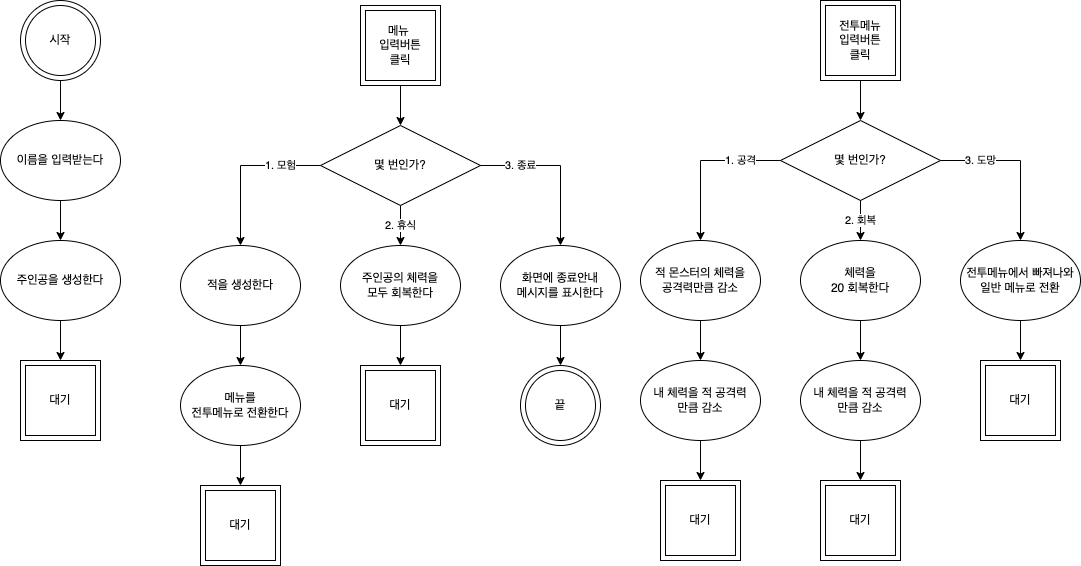

The diagram above was exported from draw.io. Its source (the exported page's mxGraphModel, read from the mxfile embedded in the PNG):
<mxGraphModel dx="1234" dy="721" grid="1" gridSize="10" guides="1" tooltips="1" connect="1" arrows="1" fold="1" page="1" pageScale="1" pageWidth="1169" pageHeight="827" math="0" shadow="0">
  <root>
    <mxCell id="0" />
    <mxCell id="1" parent="0" />
    <mxCell id="Ojd-Mwa9K0EfA3RqKCOl-8" style="edgeStyle=orthogonalEdgeStyle;rounded=0;orthogonalLoop=1;jettySize=auto;html=1;entryX=0.5;entryY=0;entryDx=0;entryDy=0;" edge="1" parent="1" source="Ojd-Mwa9K0EfA3RqKCOl-1" target="Ojd-Mwa9K0EfA3RqKCOl-3">
      <mxGeometry relative="1" as="geometry" />
    </mxCell>
    <mxCell id="Ojd-Mwa9K0EfA3RqKCOl-1" value="" style="ellipse;whiteSpace=wrap;html=1;aspect=fixed;fillColor=none;" vertex="1" parent="1">
      <mxGeometry x="200" y="40" width="80" height="80" as="geometry" />
    </mxCell>
    <mxCell id="Ojd-Mwa9K0EfA3RqKCOl-2" value="시작" style="ellipse;whiteSpace=wrap;html=1;aspect=fixed;fillColor=none;" vertex="1" parent="1">
      <mxGeometry x="205" y="45" width="70" height="70" as="geometry" />
    </mxCell>
    <mxCell id="Ojd-Mwa9K0EfA3RqKCOl-9" style="edgeStyle=orthogonalEdgeStyle;rounded=0;orthogonalLoop=1;jettySize=auto;html=1;entryX=0.5;entryY=0;entryDx=0;entryDy=0;" edge="1" parent="1" source="Ojd-Mwa9K0EfA3RqKCOl-3" target="Ojd-Mwa9K0EfA3RqKCOl-5">
      <mxGeometry relative="1" as="geometry" />
    </mxCell>
    <mxCell id="Ojd-Mwa9K0EfA3RqKCOl-3" value="이름을 입력받는다" style="ellipse;whiteSpace=wrap;html=1;fillColor=none;" vertex="1" parent="1">
      <mxGeometry x="180" y="160" width="120" height="80" as="geometry" />
    </mxCell>
    <mxCell id="Ojd-Mwa9K0EfA3RqKCOl-10" style="edgeStyle=orthogonalEdgeStyle;rounded=0;orthogonalLoop=1;jettySize=auto;html=1;entryX=0.5;entryY=0;entryDx=0;entryDy=0;" edge="1" parent="1" source="Ojd-Mwa9K0EfA3RqKCOl-5" target="Ojd-Mwa9K0EfA3RqKCOl-6">
      <mxGeometry relative="1" as="geometry" />
    </mxCell>
    <mxCell id="Ojd-Mwa9K0EfA3RqKCOl-5" value="주인공을 생성한다" style="ellipse;whiteSpace=wrap;html=1;fillColor=none;" vertex="1" parent="1">
      <mxGeometry x="180" y="280" width="120" height="80" as="geometry" />
    </mxCell>
    <mxCell id="Ojd-Mwa9K0EfA3RqKCOl-6" value="" style="whiteSpace=wrap;html=1;aspect=fixed;fillColor=none;" vertex="1" parent="1">
      <mxGeometry x="200" y="400" width="80" height="80" as="geometry" />
    </mxCell>
    <mxCell id="Ojd-Mwa9K0EfA3RqKCOl-7" value="대기" style="whiteSpace=wrap;html=1;aspect=fixed;fillColor=none;" vertex="1" parent="1">
      <mxGeometry x="205" y="405" width="70" height="70" as="geometry" />
    </mxCell>
    <mxCell id="Ojd-Mwa9K0EfA3RqKCOl-32" style="edgeStyle=orthogonalEdgeStyle;rounded=0;orthogonalLoop=1;jettySize=auto;html=1;entryX=0.5;entryY=0;entryDx=0;entryDy=0;" edge="1" parent="1" source="Ojd-Mwa9K0EfA3RqKCOl-11" target="Ojd-Mwa9K0EfA3RqKCOl-13">
      <mxGeometry relative="1" as="geometry" />
    </mxCell>
    <mxCell id="Ojd-Mwa9K0EfA3RqKCOl-11" value="" style="whiteSpace=wrap;html=1;aspect=fixed;fillColor=none;" vertex="1" parent="1">
      <mxGeometry x="540" y="45" width="80" height="80" as="geometry" />
    </mxCell>
    <mxCell id="Ojd-Mwa9K0EfA3RqKCOl-12" value="메뉴 &lt;br&gt;입력버튼&lt;br&gt;클릭" style="whiteSpace=wrap;html=1;aspect=fixed;fillColor=none;" vertex="1" parent="1">
      <mxGeometry x="545" y="50" width="70" height="70" as="geometry" />
    </mxCell>
    <mxCell id="Ojd-Mwa9K0EfA3RqKCOl-16" value="1. 모험" style="edgeStyle=orthogonalEdgeStyle;rounded=0;orthogonalLoop=1;jettySize=auto;html=1;entryX=0.5;entryY=0;entryDx=0;entryDy=0;" edge="1" parent="1" source="Ojd-Mwa9K0EfA3RqKCOl-13" target="Ojd-Mwa9K0EfA3RqKCOl-14">
      <mxGeometry x="-0.5" relative="1" as="geometry">
        <mxPoint x="460" y="285" as="targetPoint" />
        <Array as="points">
          <mxPoint x="420" y="205" />
        </Array>
        <mxPoint as="offset" />
      </mxGeometry>
    </mxCell>
    <mxCell id="Ojd-Mwa9K0EfA3RqKCOl-19" value="3. 종료" style="edgeStyle=orthogonalEdgeStyle;rounded=0;orthogonalLoop=1;jettySize=auto;html=1;entryX=0.5;entryY=0;entryDx=0;entryDy=0;" edge="1" parent="1" source="Ojd-Mwa9K0EfA3RqKCOl-13" target="Ojd-Mwa9K0EfA3RqKCOl-18">
      <mxGeometry x="-0.5" relative="1" as="geometry">
        <mxPoint as="offset" />
      </mxGeometry>
    </mxCell>
    <mxCell id="Ojd-Mwa9K0EfA3RqKCOl-20" value="2. 휴식" style="edgeStyle=orthogonalEdgeStyle;rounded=0;orthogonalLoop=1;jettySize=auto;html=1;entryX=0.5;entryY=0;entryDx=0;entryDy=0;" edge="1" parent="1" source="Ojd-Mwa9K0EfA3RqKCOl-13" target="Ojd-Mwa9K0EfA3RqKCOl-17">
      <mxGeometry relative="1" as="geometry" />
    </mxCell>
    <mxCell id="Ojd-Mwa9K0EfA3RqKCOl-13" value="몇 번인가?" style="rhombus;whiteSpace=wrap;html=1;fillColor=none;" vertex="1" parent="1">
      <mxGeometry x="500" y="165" width="160" height="80" as="geometry" />
    </mxCell>
    <mxCell id="Ojd-Mwa9K0EfA3RqKCOl-24" style="edgeStyle=orthogonalEdgeStyle;rounded=0;orthogonalLoop=1;jettySize=auto;html=1;entryX=0.5;entryY=0;entryDx=0;entryDy=0;" edge="1" parent="1" source="Ojd-Mwa9K0EfA3RqKCOl-14" target="Ojd-Mwa9K0EfA3RqKCOl-21">
      <mxGeometry relative="1" as="geometry" />
    </mxCell>
    <mxCell id="Ojd-Mwa9K0EfA3RqKCOl-14" value="적을 생성한다" style="ellipse;whiteSpace=wrap;html=1;fillColor=none;" vertex="1" parent="1">
      <mxGeometry x="360" y="285" width="120" height="80" as="geometry" />
    </mxCell>
    <mxCell id="Ojd-Mwa9K0EfA3RqKCOl-28" style="edgeStyle=orthogonalEdgeStyle;rounded=0;orthogonalLoop=1;jettySize=auto;html=1;entryX=0.5;entryY=0;entryDx=0;entryDy=0;" edge="1" parent="1" source="Ojd-Mwa9K0EfA3RqKCOl-17" target="Ojd-Mwa9K0EfA3RqKCOl-26">
      <mxGeometry relative="1" as="geometry" />
    </mxCell>
    <mxCell id="Ojd-Mwa9K0EfA3RqKCOl-17" value="주인공의 체력을&lt;br&gt;모두 회복한다" style="ellipse;whiteSpace=wrap;html=1;fillColor=none;" vertex="1" parent="1">
      <mxGeometry x="520" y="285" width="120" height="80" as="geometry" />
    </mxCell>
    <mxCell id="Ojd-Mwa9K0EfA3RqKCOl-31" style="edgeStyle=orthogonalEdgeStyle;rounded=0;orthogonalLoop=1;jettySize=auto;html=1;entryX=0.5;entryY=0;entryDx=0;entryDy=0;" edge="1" parent="1" source="Ojd-Mwa9K0EfA3RqKCOl-18" target="Ojd-Mwa9K0EfA3RqKCOl-29">
      <mxGeometry relative="1" as="geometry" />
    </mxCell>
    <mxCell id="Ojd-Mwa9K0EfA3RqKCOl-18" value="화면에 종료안내&lt;br&gt;메시지를 표시한다" style="ellipse;whiteSpace=wrap;html=1;fillColor=none;" vertex="1" parent="1">
      <mxGeometry x="680" y="285" width="120" height="80" as="geometry" />
    </mxCell>
    <mxCell id="Ojd-Mwa9K0EfA3RqKCOl-25" style="edgeStyle=orthogonalEdgeStyle;rounded=0;orthogonalLoop=1;jettySize=auto;html=1;entryX=0.5;entryY=0;entryDx=0;entryDy=0;" edge="1" parent="1" source="Ojd-Mwa9K0EfA3RqKCOl-21" target="Ojd-Mwa9K0EfA3RqKCOl-22">
      <mxGeometry relative="1" as="geometry" />
    </mxCell>
    <mxCell id="Ojd-Mwa9K0EfA3RqKCOl-21" value="메뉴를&lt;br&gt;전투메뉴로 전환한다" style="ellipse;whiteSpace=wrap;html=1;fillColor=none;" vertex="1" parent="1">
      <mxGeometry x="360" y="405" width="120" height="80" as="geometry" />
    </mxCell>
    <mxCell id="Ojd-Mwa9K0EfA3RqKCOl-22" value="" style="whiteSpace=wrap;html=1;aspect=fixed;fillColor=none;" vertex="1" parent="1">
      <mxGeometry x="380" y="525" width="80" height="80" as="geometry" />
    </mxCell>
    <mxCell id="Ojd-Mwa9K0EfA3RqKCOl-23" value="대기" style="whiteSpace=wrap;html=1;aspect=fixed;fillColor=none;" vertex="1" parent="1">
      <mxGeometry x="385" y="530" width="70" height="70" as="geometry" />
    </mxCell>
    <mxCell id="Ojd-Mwa9K0EfA3RqKCOl-26" value="" style="whiteSpace=wrap;html=1;aspect=fixed;fillColor=none;" vertex="1" parent="1">
      <mxGeometry x="540" y="405" width="80" height="80" as="geometry" />
    </mxCell>
    <mxCell id="Ojd-Mwa9K0EfA3RqKCOl-27" value="대기" style="whiteSpace=wrap;html=1;aspect=fixed;fillColor=none;" vertex="1" parent="1">
      <mxGeometry x="545" y="410" width="70" height="70" as="geometry" />
    </mxCell>
    <mxCell id="Ojd-Mwa9K0EfA3RqKCOl-29" value="" style="ellipse;whiteSpace=wrap;html=1;aspect=fixed;fillColor=none;" vertex="1" parent="1">
      <mxGeometry x="700" y="405" width="80" height="80" as="geometry" />
    </mxCell>
    <mxCell id="Ojd-Mwa9K0EfA3RqKCOl-30" value="끝" style="ellipse;whiteSpace=wrap;html=1;aspect=fixed;fillColor=none;" vertex="1" parent="1">
      <mxGeometry x="705" y="410" width="70" height="70" as="geometry" />
    </mxCell>
    <mxCell id="Ojd-Mwa9K0EfA3RqKCOl-35" style="edgeStyle=orthogonalEdgeStyle;rounded=0;orthogonalLoop=1;jettySize=auto;html=1;entryX=0.5;entryY=0;entryDx=0;entryDy=0;" edge="1" parent="1" source="Ojd-Mwa9K0EfA3RqKCOl-36" target="Ojd-Mwa9K0EfA3RqKCOl-41">
      <mxGeometry relative="1" as="geometry" />
    </mxCell>
    <mxCell id="Ojd-Mwa9K0EfA3RqKCOl-36" value="" style="whiteSpace=wrap;html=1;aspect=fixed;fillColor=none;" vertex="1" parent="1">
      <mxGeometry x="1000" y="40" width="80" height="80" as="geometry" />
    </mxCell>
    <mxCell id="Ojd-Mwa9K0EfA3RqKCOl-37" value="전투메뉴&lt;br&gt;입력버튼&lt;br&gt;클릭" style="whiteSpace=wrap;html=1;aspect=fixed;fillColor=none;" vertex="1" parent="1">
      <mxGeometry x="1005" y="45" width="70" height="70" as="geometry" />
    </mxCell>
    <mxCell id="Ojd-Mwa9K0EfA3RqKCOl-38" value="1. 공격" style="edgeStyle=orthogonalEdgeStyle;rounded=0;orthogonalLoop=1;jettySize=auto;html=1;entryX=0.5;entryY=0;entryDx=0;entryDy=0;" edge="1" parent="1" source="Ojd-Mwa9K0EfA3RqKCOl-41" target="Ojd-Mwa9K0EfA3RqKCOl-43">
      <mxGeometry x="-0.5" relative="1" as="geometry">
        <mxPoint x="920" y="280" as="targetPoint" />
        <Array as="points">
          <mxPoint x="880" y="200" />
        </Array>
        <mxPoint as="offset" />
      </mxGeometry>
    </mxCell>
    <mxCell id="Ojd-Mwa9K0EfA3RqKCOl-39" value="3. 도망" style="edgeStyle=orthogonalEdgeStyle;rounded=0;orthogonalLoop=1;jettySize=auto;html=1;entryX=0.5;entryY=0;entryDx=0;entryDy=0;" edge="1" parent="1" source="Ojd-Mwa9K0EfA3RqKCOl-41" target="Ojd-Mwa9K0EfA3RqKCOl-47">
      <mxGeometry x="-0.5" relative="1" as="geometry">
        <mxPoint as="offset" />
      </mxGeometry>
    </mxCell>
    <mxCell id="Ojd-Mwa9K0EfA3RqKCOl-40" value="2. 회복" style="edgeStyle=orthogonalEdgeStyle;rounded=0;orthogonalLoop=1;jettySize=auto;html=1;entryX=0.5;entryY=0;entryDx=0;entryDy=0;" edge="1" parent="1" source="Ojd-Mwa9K0EfA3RqKCOl-41" target="Ojd-Mwa9K0EfA3RqKCOl-45">
      <mxGeometry relative="1" as="geometry" />
    </mxCell>
    <mxCell id="Ojd-Mwa9K0EfA3RqKCOl-41" value="몇 번인가?" style="rhombus;whiteSpace=wrap;html=1;fillColor=none;" vertex="1" parent="1">
      <mxGeometry x="960" y="160" width="160" height="80" as="geometry" />
    </mxCell>
    <mxCell id="Ojd-Mwa9K0EfA3RqKCOl-42" style="edgeStyle=orthogonalEdgeStyle;rounded=0;orthogonalLoop=1;jettySize=auto;html=1;entryX=0.5;entryY=0;entryDx=0;entryDy=0;" edge="1" parent="1" source="Ojd-Mwa9K0EfA3RqKCOl-43" target="Ojd-Mwa9K0EfA3RqKCOl-49">
      <mxGeometry relative="1" as="geometry" />
    </mxCell>
    <mxCell id="Ojd-Mwa9K0EfA3RqKCOl-43" value="적 몬스터의 체력을&lt;br&gt;공격력만큼 감소" style="ellipse;whiteSpace=wrap;html=1;fillColor=none;" vertex="1" parent="1">
      <mxGeometry x="820" y="280" width="120" height="80" as="geometry" />
    </mxCell>
    <mxCell id="Ojd-Mwa9K0EfA3RqKCOl-58" style="edgeStyle=orthogonalEdgeStyle;rounded=0;orthogonalLoop=1;jettySize=auto;html=1;entryX=0.5;entryY=0;entryDx=0;entryDy=0;" edge="1" parent="1" source="Ojd-Mwa9K0EfA3RqKCOl-45" target="Ojd-Mwa9K0EfA3RqKCOl-56">
      <mxGeometry relative="1" as="geometry" />
    </mxCell>
    <mxCell id="Ojd-Mwa9K0EfA3RqKCOl-45" value="체력을&lt;br&gt;20 회복한다" style="ellipse;whiteSpace=wrap;html=1;fillColor=none;" vertex="1" parent="1">
      <mxGeometry x="980" y="280" width="120" height="80" as="geometry" />
    </mxCell>
    <mxCell id="Ojd-Mwa9K0EfA3RqKCOl-46" style="edgeStyle=orthogonalEdgeStyle;rounded=0;orthogonalLoop=1;jettySize=auto;html=1;entryX=0.5;entryY=0;entryDx=0;entryDy=0;" edge="1" parent="1" source="Ojd-Mwa9K0EfA3RqKCOl-47">
      <mxGeometry relative="1" as="geometry">
        <mxPoint x="1200" y="400" as="targetPoint" />
      </mxGeometry>
    </mxCell>
    <mxCell id="Ojd-Mwa9K0EfA3RqKCOl-47" value="전투메뉴에서 빠져나와&lt;br&gt;일반 메뉴로 전환" style="ellipse;whiteSpace=wrap;html=1;fillColor=none;" vertex="1" parent="1">
      <mxGeometry x="1140" y="280" width="120" height="80" as="geometry" />
    </mxCell>
    <mxCell id="Ojd-Mwa9K0EfA3RqKCOl-48" style="edgeStyle=orthogonalEdgeStyle;rounded=0;orthogonalLoop=1;jettySize=auto;html=1;entryX=0.5;entryY=0;entryDx=0;entryDy=0;" edge="1" parent="1" source="Ojd-Mwa9K0EfA3RqKCOl-49" target="Ojd-Mwa9K0EfA3RqKCOl-50">
      <mxGeometry relative="1" as="geometry" />
    </mxCell>
    <mxCell id="Ojd-Mwa9K0EfA3RqKCOl-49" value="내 체력을 적&amp;nbsp;공격력&lt;br&gt;만큼 감소" style="ellipse;whiteSpace=wrap;html=1;fillColor=none;" vertex="1" parent="1">
      <mxGeometry x="820" y="400" width="120" height="80" as="geometry" />
    </mxCell>
    <mxCell id="Ojd-Mwa9K0EfA3RqKCOl-50" value="" style="whiteSpace=wrap;html=1;aspect=fixed;fillColor=none;" vertex="1" parent="1">
      <mxGeometry x="840" y="520" width="80" height="80" as="geometry" />
    </mxCell>
    <mxCell id="Ojd-Mwa9K0EfA3RqKCOl-51" value="대기" style="whiteSpace=wrap;html=1;aspect=fixed;fillColor=none;" vertex="1" parent="1">
      <mxGeometry x="845" y="525" width="70" height="70" as="geometry" />
    </mxCell>
    <mxCell id="Ojd-Mwa9K0EfA3RqKCOl-52" value="" style="whiteSpace=wrap;html=1;aspect=fixed;fillColor=none;" vertex="1" parent="1">
      <mxGeometry x="1000" y="520" width="80" height="80" as="geometry" />
    </mxCell>
    <mxCell id="Ojd-Mwa9K0EfA3RqKCOl-53" value="대기" style="whiteSpace=wrap;html=1;aspect=fixed;fillColor=none;" vertex="1" parent="1">
      <mxGeometry x="1005" y="525" width="70" height="70" as="geometry" />
    </mxCell>
    <mxCell id="Ojd-Mwa9K0EfA3RqKCOl-59" style="edgeStyle=orthogonalEdgeStyle;rounded=0;orthogonalLoop=1;jettySize=auto;html=1;entryX=0.5;entryY=0;entryDx=0;entryDy=0;" edge="1" parent="1" source="Ojd-Mwa9K0EfA3RqKCOl-56" target="Ojd-Mwa9K0EfA3RqKCOl-52">
      <mxGeometry relative="1" as="geometry" />
    </mxCell>
    <mxCell id="Ojd-Mwa9K0EfA3RqKCOl-56" value="내 체력을 적&amp;nbsp;공격력&lt;br&gt;만큼 감소" style="ellipse;whiteSpace=wrap;html=1;fillColor=none;" vertex="1" parent="1">
      <mxGeometry x="980" y="400" width="120" height="80" as="geometry" />
    </mxCell>
    <mxCell id="Ojd-Mwa9K0EfA3RqKCOl-60" value="" style="whiteSpace=wrap;html=1;aspect=fixed;fillColor=none;" vertex="1" parent="1">
      <mxGeometry x="1160" y="400" width="80" height="80" as="geometry" />
    </mxCell>
    <mxCell id="Ojd-Mwa9K0EfA3RqKCOl-61" value="대기" style="whiteSpace=wrap;html=1;aspect=fixed;fillColor=none;" vertex="1" parent="1">
      <mxGeometry x="1165" y="405" width="70" height="70" as="geometry" />
    </mxCell>
  </root>
</mxGraphModel>